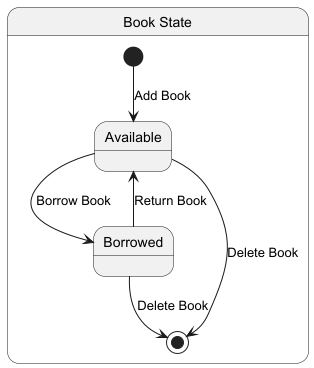

The diagram above was rendered by PlantUML. Its source (embedded in the PNG):
@startuml
state "Book State" as BookState {
    [*] --> Available : Add Book
    Available --> Borrowed : Borrow Book
    Borrowed --> Available : Return Book
    Available --> [*] : Delete Book
    Borrowed --> [*] : Delete Book
}
@enduml